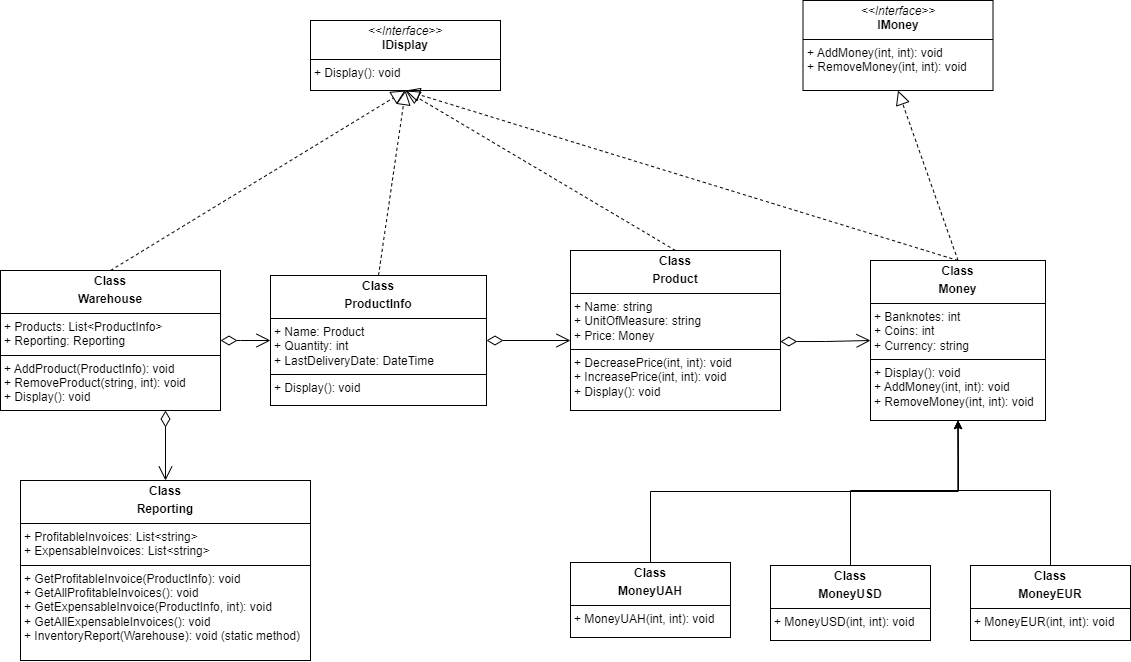

The diagram above was exported from draw.io. Its source (the exported page's mxGraphModel, read from the mxfile embedded in the PNG):
<mxGraphModel dx="1500" dy="757" grid="1" gridSize="10" guides="1" tooltips="1" connect="1" arrows="1" fold="1" page="1" pageScale="1" pageWidth="1169" pageHeight="827" math="0" shadow="0">
  <root>
    <mxCell id="0" />
    <mxCell id="1" parent="0" />
    <mxCell id="rQUs3oCFkrUzx_B_TCW0-2" value="&lt;p style=&quot;margin:0px;margin-top:4px;text-align:center;&quot;&gt;&lt;i&gt;&amp;lt;&amp;lt;Interface&amp;gt;&amp;gt;&lt;/i&gt;&lt;br&gt;&lt;b&gt;IMoney&lt;/b&gt;&lt;/p&gt;&lt;hr size=&quot;1&quot; style=&quot;border-style:solid;&quot;&gt;&lt;p style=&quot;margin:0px;margin-left:4px;&quot;&gt;&lt;span style=&quot;background-color: initial;&quot;&gt;+&amp;nbsp;&lt;/span&gt;&lt;span style=&quot;background-color: initial;&quot;&gt;AddMoney(int, int): void&lt;/span&gt;&lt;span style=&quot;background-color: initial;&quot;&gt;&lt;br&gt;&lt;/span&gt;&lt;/p&gt;&lt;p style=&quot;margin:0px;margin-left:4px;&quot;&gt;+ RemoveMoney(int, int): void&lt;/p&gt;" style="verticalAlign=top;align=left;overflow=fill;html=1;whiteSpace=wrap;" parent="1" vertex="1">
      <mxGeometry x="832.5" y="30" width="190" height="90" as="geometry" />
    </mxCell>
    <mxCell id="mBAXpcFBcuDDG72u9787-1" value="&lt;p style=&quot;margin:0px;margin-top:4px;text-align:center;&quot;&gt;&lt;b&gt;Class&lt;/b&gt;&lt;/p&gt;&lt;p style=&quot;margin:0px;margin-top:4px;text-align:center;&quot;&gt;&lt;b&gt;Money&lt;/b&gt;&lt;br&gt;&lt;/p&gt;&lt;hr size=&quot;1&quot; style=&quot;border-style:solid;&quot;&gt;&lt;p style=&quot;margin:0px;margin-left:4px;&quot;&gt;&lt;span style=&quot;background-color: initial;&quot;&gt;+&amp;nbsp;Banknotes: int&lt;/span&gt;&lt;br&gt;&lt;/p&gt;&lt;p style=&quot;margin:0px;margin-left:4px;&quot;&gt;+&amp;nbsp;Coins: int&lt;/p&gt;&lt;p style=&quot;margin:0px;margin-left:4px;&quot;&gt;+&amp;nbsp;Currency:&amp;nbsp;string&lt;/p&gt;&lt;hr size=&quot;1&quot; style=&quot;border-style:solid;&quot;&gt;&lt;p style=&quot;margin: 0px 0px 0px 4px;&quot;&gt;+ Display(): void&lt;/p&gt;&lt;p style=&quot;margin: 0px 0px 0px 4px;&quot;&gt;+ AddMoney(int, int): void&lt;/p&gt;&lt;p style=&quot;margin: 0px 0px 0px 4px;&quot;&gt;+ RemoveMoney(int, int): void&lt;/p&gt;" style="verticalAlign=top;align=left;overflow=fill;html=1;whiteSpace=wrap;" parent="1" vertex="1">
      <mxGeometry x="900" y="290" width="175" height="160" as="geometry" />
    </mxCell>
    <mxCell id="mBAXpcFBcuDDG72u9787-22" style="edgeStyle=orthogonalEdgeStyle;rounded=0;orthogonalLoop=1;jettySize=auto;html=1;exitX=0.5;exitY=0;exitDx=0;exitDy=0;entryX=0.5;entryY=1;entryDx=0;entryDy=0;" parent="1" source="mBAXpcFBcuDDG72u9787-13" target="mBAXpcFBcuDDG72u9787-1" edge="1">
      <mxGeometry relative="1" as="geometry" />
    </mxCell>
    <mxCell id="mBAXpcFBcuDDG72u9787-13" value="&lt;p style=&quot;margin:0px;margin-top:4px;text-align:center;&quot;&gt;&lt;b&gt;Class&lt;/b&gt;&lt;/p&gt;&lt;p style=&quot;margin:0px;margin-top:4px;text-align:center;&quot;&gt;&lt;b&gt;MoneyUAH&lt;/b&gt;&lt;/p&gt;&lt;hr size=&quot;1&quot; style=&quot;border-style:solid;&quot;&gt;&lt;p style=&quot;margin:0px;margin-left:4px;&quot;&gt;+ MoneyUAH(int, int): void&lt;/p&gt;" style="verticalAlign=top;align=left;overflow=fill;html=1;whiteSpace=wrap;" parent="1" vertex="1">
      <mxGeometry x="600" y="592" width="160" height="75" as="geometry" />
    </mxCell>
    <mxCell id="mBAXpcFBcuDDG72u9787-23" style="edgeStyle=orthogonalEdgeStyle;rounded=0;orthogonalLoop=1;jettySize=auto;html=1;exitX=0.5;exitY=0;exitDx=0;exitDy=0;entryX=0.5;entryY=1;entryDx=0;entryDy=0;" parent="1" source="mBAXpcFBcuDDG72u9787-20" target="mBAXpcFBcuDDG72u9787-1" edge="1">
      <mxGeometry relative="1" as="geometry">
        <mxPoint x="880" y="494" as="sourcePoint" />
        <mxPoint x="985" y="344" as="targetPoint" />
        <Array as="points">
          <mxPoint x="880" y="520" />
          <mxPoint x="988" y="520" />
          <mxPoint x="988" y="490" />
          <mxPoint x="988" y="490" />
        </Array>
      </mxGeometry>
    </mxCell>
    <mxCell id="mBAXpcFBcuDDG72u9787-20" value="&lt;p style=&quot;margin:0px;margin-top:4px;text-align:center;&quot;&gt;&lt;b&gt;Class&lt;/b&gt;&lt;/p&gt;&lt;p style=&quot;margin:0px;margin-top:4px;text-align:center;&quot;&gt;&lt;b&gt;MoneyUSD&lt;/b&gt;&lt;br&gt;&lt;/p&gt;&lt;hr size=&quot;1&quot; style=&quot;border-style:solid;&quot;&gt;&lt;p style=&quot;margin:0px;margin-left:4px;&quot;&gt;+ MoneyUSD(int, int): void&lt;/p&gt;" style="verticalAlign=top;align=left;overflow=fill;html=1;whiteSpace=wrap;" parent="1" vertex="1">
      <mxGeometry x="800" y="595" width="160" height="75" as="geometry" />
    </mxCell>
    <mxCell id="mBAXpcFBcuDDG72u9787-24" style="edgeStyle=orthogonalEdgeStyle;rounded=0;orthogonalLoop=1;jettySize=auto;html=1;entryX=0.5;entryY=1;entryDx=0;entryDy=0;exitX=0.5;exitY=0;exitDx=0;exitDy=0;" parent="1" source="mBAXpcFBcuDDG72u9787-21" target="mBAXpcFBcuDDG72u9787-1" edge="1">
      <mxGeometry relative="1" as="geometry">
        <Array as="points">
          <mxPoint x="1080" y="520" />
          <mxPoint x="988" y="520" />
        </Array>
        <mxPoint x="1080.0588235294117" y="401" as="sourcePoint" />
        <mxPoint x="927.5" y="351" as="targetPoint" />
      </mxGeometry>
    </mxCell>
    <mxCell id="mBAXpcFBcuDDG72u9787-21" value="&lt;p style=&quot;margin:0px;margin-top:4px;text-align:center;&quot;&gt;&lt;b&gt;Class&lt;/b&gt;&lt;/p&gt;&lt;p style=&quot;margin:0px;margin-top:4px;text-align:center;&quot;&gt;&lt;b&gt;MoneyEUR&lt;/b&gt;&lt;br&gt;&lt;/p&gt;&lt;hr size=&quot;1&quot; style=&quot;border-style:solid;&quot;&gt;&lt;p style=&quot;margin:0px;margin-left:4px;&quot;&gt;+ MoneyEUR(int, int): void&lt;/p&gt;" style="verticalAlign=top;align=left;overflow=fill;html=1;whiteSpace=wrap;" parent="1" vertex="1">
      <mxGeometry x="1000" y="595" width="160" height="75" as="geometry" />
    </mxCell>
    <mxCell id="mBAXpcFBcuDDG72u9787-25" value="&lt;p style=&quot;margin:0px;margin-top:4px;text-align:center;&quot;&gt;&lt;b&gt;Class&lt;/b&gt;&lt;/p&gt;&lt;p style=&quot;margin:0px;margin-top:4px;text-align:center;&quot;&gt;&lt;b&gt;Product&lt;/b&gt;&lt;br&gt;&lt;/p&gt;&lt;hr size=&quot;1&quot; style=&quot;border-style:solid;&quot;&gt;&lt;p style=&quot;margin:0px;margin-left:4px;&quot;&gt;+ Name:&amp;nbsp;string&lt;/p&gt;&lt;p style=&quot;margin:0px;margin-left:4px;&quot;&gt;+&amp;nbsp;UnitOfMeasure:&amp;nbsp;string&lt;/p&gt;&lt;p style=&quot;margin:0px;margin-left:4px;&quot;&gt;+&amp;nbsp;Price:&amp;nbsp;Money&lt;/p&gt;&lt;hr size=&quot;1&quot; style=&quot;border-style:solid;&quot;&gt;&lt;p style=&quot;margin:0px;margin-left:4px;&quot;&gt;&lt;span style=&quot;background-color: initial;&quot;&gt;+&amp;nbsp;DecreasePrice(int, int): void&lt;/span&gt;&lt;br&gt;&lt;/p&gt;&lt;p style=&quot;margin:0px;margin-left:4px;&quot;&gt;+&amp;nbsp;IncreasePrice(int, int): void&lt;br&gt;&lt;/p&gt;&lt;p style=&quot;margin:0px;margin-left:4px;&quot;&gt;+&amp;nbsp;Display(): void&lt;/p&gt;" style="verticalAlign=top;align=left;overflow=fill;html=1;whiteSpace=wrap;" parent="1" vertex="1">
      <mxGeometry x="600" y="280" width="210" height="160" as="geometry" />
    </mxCell>
    <mxCell id="mBAXpcFBcuDDG72u9787-26" value="&lt;p style=&quot;margin:0px;margin-top:4px;text-align:center;&quot;&gt;&lt;b&gt;Class&lt;/b&gt;&lt;/p&gt;&lt;p style=&quot;margin:0px;margin-top:4px;text-align:center;&quot;&gt;&lt;b&gt;ProductInfo&lt;/b&gt;&lt;br&gt;&lt;/p&gt;&lt;hr size=&quot;1&quot; style=&quot;border-style:solid;&quot;&gt;&lt;p style=&quot;margin:0px;margin-left:4px;&quot;&gt;+ Name:&amp;nbsp;Product&lt;/p&gt;&lt;p style=&quot;margin:0px;margin-left:4px;&quot;&gt;+&amp;nbsp;Quantity: int&lt;/p&gt;&lt;p style=&quot;margin:0px;margin-left:4px;&quot;&gt;+&amp;nbsp;LastDeliveryDate:&amp;nbsp;DateTime&lt;/p&gt;&lt;hr size=&quot;1&quot; style=&quot;border-style:solid;&quot;&gt;&lt;p style=&quot;margin:0px;margin-left:4px;&quot;&gt;&lt;span style=&quot;background-color: initial;&quot;&gt;+&amp;nbsp;Display(): void&lt;/span&gt;&lt;br&gt;&lt;/p&gt;" style="verticalAlign=top;align=left;overflow=fill;html=1;whiteSpace=wrap;" parent="1" vertex="1">
      <mxGeometry x="300" y="305" width="216" height="130" as="geometry" />
    </mxCell>
    <mxCell id="mBAXpcFBcuDDG72u9787-27" value="" style="endArrow=open;html=1;endSize=12;startArrow=diamondThin;startSize=14;startFill=0;edgeStyle=orthogonalEdgeStyle;align=left;verticalAlign=bottom;rounded=0;exitX=0.999;exitY=0.569;exitDx=0;exitDy=0;entryX=0;entryY=0.5;entryDx=0;entryDy=0;exitPerimeter=0;" parent="1" source="mBAXpcFBcuDDG72u9787-25" target="mBAXpcFBcuDDG72u9787-1" edge="1">
      <mxGeometry x="-1" y="3" relative="1" as="geometry">
        <mxPoint x="790.03" y="379.21000000000004" as="sourcePoint" />
        <mxPoint x="906.29" y="371.97" as="targetPoint" />
        <Array as="points" />
      </mxGeometry>
    </mxCell>
    <mxCell id="mBAXpcFBcuDDG72u9787-28" value="" style="endArrow=block;dashed=1;endFill=0;endSize=12;html=1;rounded=0;exitX=0.5;exitY=0;exitDx=0;exitDy=0;entryX=0.5;entryY=1;entryDx=0;entryDy=0;" parent="1" source="mBAXpcFBcuDDG72u9787-1" target="rQUs3oCFkrUzx_B_TCW0-2" edge="1">
      <mxGeometry width="160" relative="1" as="geometry">
        <mxPoint x="550" y="150" as="sourcePoint" />
        <mxPoint x="710" y="150" as="targetPoint" />
      </mxGeometry>
    </mxCell>
    <mxCell id="ODGte4mDSKDTKgE8MkLP-1" value="&lt;p style=&quot;margin:0px;margin-top:4px;text-align:center;&quot;&gt;&lt;i&gt;&amp;lt;&amp;lt;Interface&amp;gt;&amp;gt;&lt;/i&gt;&lt;br&gt;&lt;b&gt;IDisplay&lt;/b&gt;&lt;/p&gt;&lt;hr size=&quot;1&quot; style=&quot;border-style:solid;&quot;&gt;&lt;p style=&quot;margin:0px;margin-left:4px;&quot;&gt;+ Display(): void&lt;br&gt;&lt;/p&gt;" style="verticalAlign=top;align=left;overflow=fill;html=1;whiteSpace=wrap;" vertex="1" parent="1">
      <mxGeometry x="340" y="50" width="190" height="70" as="geometry" />
    </mxCell>
    <mxCell id="ODGte4mDSKDTKgE8MkLP-2" value="&lt;p style=&quot;margin:0px;margin-top:4px;text-align:center;&quot;&gt;&lt;b&gt;Class&lt;/b&gt;&lt;/p&gt;&lt;p style=&quot;margin:0px;margin-top:4px;text-align:center;&quot;&gt;&lt;b&gt;Warehouse&lt;/b&gt;&lt;br&gt;&lt;/p&gt;&lt;hr size=&quot;1&quot; style=&quot;border-style:solid;&quot;&gt;&lt;p style=&quot;margin:0px;margin-left:4px;&quot;&gt;+&amp;nbsp;Products:&amp;nbsp;List&amp;lt;ProductInfo&amp;gt;&lt;/p&gt;&lt;p style=&quot;margin:0px;margin-left:4px;&quot;&gt;+&amp;nbsp;Reporting:&amp;nbsp;Reporting&lt;/p&gt;&lt;hr size=&quot;1&quot; style=&quot;border-style:solid;&quot;&gt;&lt;p style=&quot;margin:0px;margin-left:4px;&quot;&gt;+&amp;nbsp;AddProduct(ProductInfo): void&lt;/p&gt;&lt;p style=&quot;margin:0px;margin-left:4px;&quot;&gt;+&amp;nbsp;RemoveProduct(string, int): void&lt;/p&gt;&lt;p style=&quot;margin:0px;margin-left:4px;&quot;&gt;+&amp;nbsp;Display(): void&lt;/p&gt;" style="verticalAlign=top;align=left;overflow=fill;html=1;whiteSpace=wrap;" vertex="1" parent="1">
      <mxGeometry x="30" y="300" width="220" height="140" as="geometry" />
    </mxCell>
    <mxCell id="ODGte4mDSKDTKgE8MkLP-3" value="&lt;p style=&quot;margin:0px;margin-top:4px;text-align:center;&quot;&gt;&lt;b&gt;Class&lt;/b&gt;&lt;/p&gt;&lt;p style=&quot;margin:0px;margin-top:4px;text-align:center;&quot;&gt;&lt;b&gt;Reporting&lt;/b&gt;&lt;br&gt;&lt;/p&gt;&lt;hr size=&quot;1&quot; style=&quot;border-style:solid;&quot;&gt;&lt;p style=&quot;margin:0px;margin-left:4px;&quot;&gt;+&amp;nbsp;ProfitableInvoices:&amp;nbsp;List&amp;lt;string&amp;gt;&lt;/p&gt;&lt;p style=&quot;margin:0px;margin-left:4px;&quot;&gt;+&amp;nbsp;ExpensableInvoices:&amp;nbsp;List&amp;lt;string&amp;gt;&lt;/p&gt;&lt;hr size=&quot;1&quot; style=&quot;border-style:solid;&quot;&gt;&lt;p style=&quot;margin:0px;margin-left:4px;&quot;&gt;+&amp;nbsp;GetProfitableInvoice(ProductInfo): void&lt;/p&gt;&lt;p style=&quot;margin:0px;margin-left:4px;&quot;&gt;+&amp;nbsp;GetAllProfitableInvoices(): void&lt;/p&gt;&lt;p style=&quot;margin:0px;margin-left:4px;&quot;&gt;+&amp;nbsp;GetExpensableInvoice(ProductInfo, int): void&lt;/p&gt;&lt;p style=&quot;margin:0px;margin-left:4px;&quot;&gt;+&amp;nbsp;GetAllExpensableInvoices(): void&lt;/p&gt;&lt;p style=&quot;margin:0px;margin-left:4px;&quot;&gt;+&amp;nbsp;InventoryReport(Warehouse): void (static method)&lt;/p&gt;" style="verticalAlign=top;align=left;overflow=fill;html=1;whiteSpace=wrap;" vertex="1" parent="1">
      <mxGeometry x="50" y="510" width="290" height="180" as="geometry" />
    </mxCell>
    <mxCell id="ODGte4mDSKDTKgE8MkLP-5" value="" style="endArrow=block;dashed=1;endFill=0;endSize=12;html=1;rounded=0;exitX=0.5;exitY=0;exitDx=0;exitDy=0;entryX=0.5;entryY=1;entryDx=0;entryDy=0;" edge="1" parent="1" source="mBAXpcFBcuDDG72u9787-1" target="ODGte4mDSKDTKgE8MkLP-1">
      <mxGeometry width="160" relative="1" as="geometry">
        <mxPoint x="600" y="80" as="sourcePoint" />
        <mxPoint x="760" y="80" as="targetPoint" />
        <Array as="points" />
      </mxGeometry>
    </mxCell>
    <mxCell id="ODGte4mDSKDTKgE8MkLP-7" value="" style="endArrow=open;html=1;endSize=12;startArrow=diamondThin;startSize=14;startFill=0;edgeStyle=orthogonalEdgeStyle;align=left;verticalAlign=bottom;rounded=0;exitX=1;exitY=0.5;exitDx=0;exitDy=0;" edge="1" parent="1" source="mBAXpcFBcuDDG72u9787-26">
      <mxGeometry x="-1" y="3" relative="1" as="geometry">
        <mxPoint x="466" y="264.41" as="sourcePoint" />
        <mxPoint x="600" y="370" as="targetPoint" />
        <Array as="points">
          <mxPoint x="600" y="370" />
        </Array>
      </mxGeometry>
    </mxCell>
    <mxCell id="ODGte4mDSKDTKgE8MkLP-8" value="" style="endArrow=open;html=1;endSize=12;startArrow=diamondThin;startSize=14;startFill=0;edgeStyle=orthogonalEdgeStyle;align=left;verticalAlign=bottom;rounded=0;exitX=1;exitY=0.5;exitDx=0;exitDy=0;entryX=0;entryY=0.5;entryDx=0;entryDy=0;" edge="1" parent="1" source="ODGte4mDSKDTKgE8MkLP-2" target="mBAXpcFBcuDDG72u9787-26">
      <mxGeometry x="-1" y="3" relative="1" as="geometry">
        <mxPoint x="200" y="390" as="sourcePoint" />
        <mxPoint x="315" y="390" as="targetPoint" />
        <Array as="points">
          <mxPoint x="270" y="370" />
          <mxPoint x="270" y="370" />
        </Array>
      </mxGeometry>
    </mxCell>
    <mxCell id="ODGte4mDSKDTKgE8MkLP-9" value="" style="endArrow=open;html=1;endSize=12;startArrow=diamondThin;startSize=14;startFill=0;edgeStyle=orthogonalEdgeStyle;align=left;verticalAlign=bottom;rounded=0;exitX=0.75;exitY=1;exitDx=0;exitDy=0;entryX=0.5;entryY=0;entryDx=0;entryDy=0;" edge="1" parent="1" source="ODGte4mDSKDTKgE8MkLP-2" target="ODGte4mDSKDTKgE8MkLP-3">
      <mxGeometry x="-1" y="3" relative="1" as="geometry">
        <mxPoint x="190" y="460" as="sourcePoint" />
        <mxPoint x="195" y="510" as="targetPoint" />
        <Array as="points" />
      </mxGeometry>
    </mxCell>
    <mxCell id="ODGte4mDSKDTKgE8MkLP-10" value="" style="endArrow=block;dashed=1;endFill=0;endSize=12;html=1;rounded=0;exitX=0.5;exitY=0;exitDx=0;exitDy=0;entryX=0.5;entryY=1;entryDx=0;entryDy=0;" edge="1" parent="1" source="ODGte4mDSKDTKgE8MkLP-2" target="ODGte4mDSKDTKgE8MkLP-1">
      <mxGeometry width="160" relative="1" as="geometry">
        <mxPoint x="150" y="240" as="sourcePoint" />
        <mxPoint x="90" y="60" as="targetPoint" />
      </mxGeometry>
    </mxCell>
    <mxCell id="ODGte4mDSKDTKgE8MkLP-11" value="" style="endArrow=block;dashed=1;endFill=0;endSize=12;html=1;rounded=0;exitX=0.5;exitY=0;exitDx=0;exitDy=0;entryX=0.5;entryY=1;entryDx=0;entryDy=0;" edge="1" parent="1" source="mBAXpcFBcuDDG72u9787-26" target="ODGte4mDSKDTKgE8MkLP-1">
      <mxGeometry width="160" relative="1" as="geometry">
        <mxPoint x="225" y="230" as="sourcePoint" />
        <mxPoint x="165" y="50" as="targetPoint" />
      </mxGeometry>
    </mxCell>
    <mxCell id="ODGte4mDSKDTKgE8MkLP-12" value="" style="endArrow=block;dashed=1;endFill=0;endSize=12;html=1;rounded=0;exitX=0.5;exitY=0;exitDx=0;exitDy=0;entryX=0.5;entryY=1;entryDx=0;entryDy=0;" edge="1" parent="1" source="mBAXpcFBcuDDG72u9787-25" target="ODGte4mDSKDTKgE8MkLP-1">
      <mxGeometry width="160" relative="1" as="geometry">
        <mxPoint x="280" y="230" as="sourcePoint" />
        <mxPoint x="220" y="50" as="targetPoint" />
      </mxGeometry>
    </mxCell>
  </root>
</mxGraphModel>